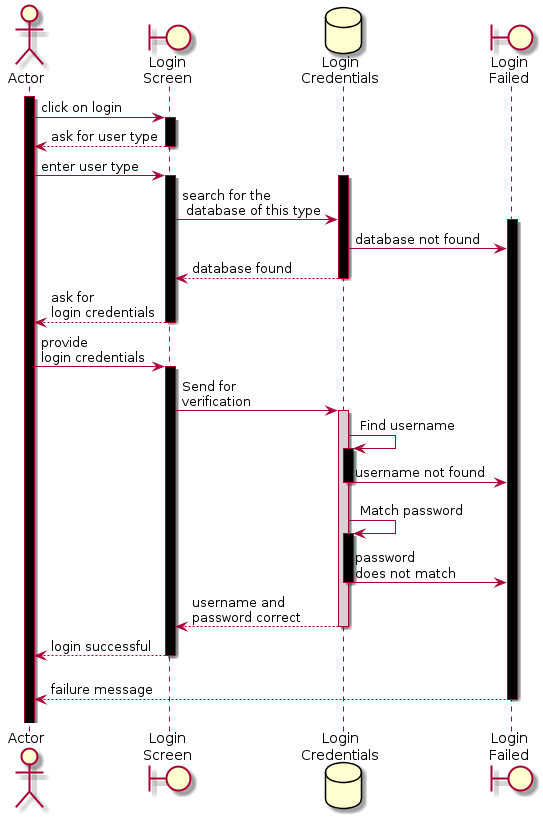

The diagram above was rendered by PlantUML. Its source (embedded in the PNG):
@startuml
actor Actor as AC
boundary "Login\nScreen" as LS
database "Login\nCredentials" as LC
boundary "Login\nFailed" as LF

activate AC #000000
AC -> LS : click on login

activate LS #000000
LS --> AC : ask for user type
deactivate LS

AC -> LS : enter user type
activate LS #000000

activate LC #000000
LS -> LC : search for the\n database of this type

activate LF #000000
LC -> LF : database not found
LC --> LS : database found

deactivate LC
LS --> AC : ask for\nlogin credentials
deactivate LS

AC -> LS : provide\nlogin credentials
activate LS #000000

LS -> LC : Send for\nverification
activate LC #D3D3D3

LC -> LC : Find username
activate LC #000000

LC -> LF : username not found
deactivate LC

AC -[hidden]->LS 

LC -> LC : Match password
activate LC #000000

LC -> LF : password\ndoes not match
deactivate LC

LC --> LS : username and\npassword correct
deactivate LC

LS --> AC : login successful
deactivate LS

AC -[hidden]->LS 

LF --> AC : failure message
deactivate LF

AC -[hidden]->LS 

@enduml